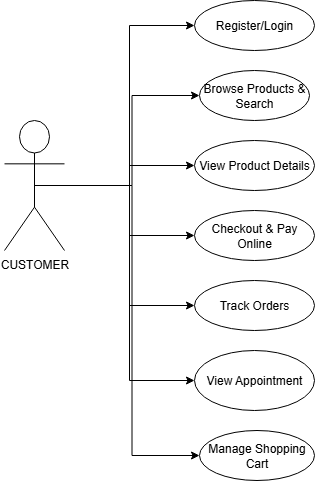

The diagram above was exported from draw.io. Its source (the exported page's mxGraphModel, read from the mxfile embedded in the PNG):
<mxGraphModel dx="786" dy="498" grid="1" gridSize="10" guides="1" tooltips="1" connect="1" arrows="1" fold="1" page="1" pageScale="1" pageWidth="827" pageHeight="1169" math="0" shadow="0">
  <root>
    <mxCell id="0" />
    <mxCell id="1" parent="0" />
    <mxCell id="fuG3oTF89nhzGpNgnWZ9-16" style="edgeStyle=orthogonalEdgeStyle;rounded=0;orthogonalLoop=1;jettySize=auto;html=1;exitX=0.5;exitY=0.5;exitDx=0;exitDy=0;exitPerimeter=0;entryX=0;entryY=0.5;entryDx=0;entryDy=0;" parent="1" source="fuG3oTF89nhzGpNgnWZ9-1" target="fuG3oTF89nhzGpNgnWZ9-8" edge="1">
      <mxGeometry relative="1" as="geometry">
        <Array as="points">
          <mxPoint x="205" y="205" />
          <mxPoint x="205" y="45" />
        </Array>
      </mxGeometry>
    </mxCell>
    <mxCell id="fuG3oTF89nhzGpNgnWZ9-21" style="edgeStyle=orthogonalEdgeStyle;rounded=0;orthogonalLoop=1;jettySize=auto;html=1;exitX=0.5;exitY=0.5;exitDx=0;exitDy=0;exitPerimeter=0;entryX=0;entryY=0.5;entryDx=0;entryDy=0;" parent="1" source="fuG3oTF89nhzGpNgnWZ9-1" target="fuG3oTF89nhzGpNgnWZ9-10" edge="1">
      <mxGeometry relative="1" as="geometry" />
    </mxCell>
    <mxCell id="fuG3oTF89nhzGpNgnWZ9-22" style="edgeStyle=orthogonalEdgeStyle;rounded=0;orthogonalLoop=1;jettySize=auto;html=1;exitX=0.5;exitY=0.5;exitDx=0;exitDy=0;exitPerimeter=0;entryX=0;entryY=0.5;entryDx=0;entryDy=0;" parent="1" source="fuG3oTF89nhzGpNgnWZ9-1" target="fuG3oTF89nhzGpNgnWZ9-11" edge="1">
      <mxGeometry relative="1" as="geometry" />
    </mxCell>
    <mxCell id="fuG3oTF89nhzGpNgnWZ9-25" style="edgeStyle=orthogonalEdgeStyle;rounded=0;orthogonalLoop=1;jettySize=auto;html=1;exitX=0.5;exitY=0.5;exitDx=0;exitDy=0;exitPerimeter=0;entryX=0;entryY=0.5;entryDx=0;entryDy=0;" parent="1" source="fuG3oTF89nhzGpNgnWZ9-1" target="fuG3oTF89nhzGpNgnWZ9-12" edge="1">
      <mxGeometry relative="1" as="geometry" />
    </mxCell>
    <mxCell id="fuG3oTF89nhzGpNgnWZ9-26" style="edgeStyle=orthogonalEdgeStyle;rounded=0;orthogonalLoop=1;jettySize=auto;html=1;exitX=0.5;exitY=0.5;exitDx=0;exitDy=0;exitPerimeter=0;entryX=0;entryY=0.5;entryDx=0;entryDy=0;" parent="1" source="fuG3oTF89nhzGpNgnWZ9-1" target="fuG3oTF89nhzGpNgnWZ9-13" edge="1">
      <mxGeometry relative="1" as="geometry">
        <Array as="points">
          <mxPoint x="205" y="205" />
          <mxPoint x="205" y="400" />
        </Array>
      </mxGeometry>
    </mxCell>
    <mxCell id="fuG3oTF89nhzGpNgnWZ9-29" style="edgeStyle=orthogonalEdgeStyle;rounded=0;orthogonalLoop=1;jettySize=auto;html=1;exitX=0.5;exitY=0.5;exitDx=0;exitDy=0;exitPerimeter=0;entryX=0;entryY=0.5;entryDx=0;entryDy=0;" parent="1" source="fuG3oTF89nhzGpNgnWZ9-1" target="fuG3oTF89nhzGpNgnWZ9-9" edge="1">
      <mxGeometry relative="1" as="geometry" />
    </mxCell>
    <mxCell id="fuG3oTF89nhzGpNgnWZ9-32" style="edgeStyle=orthogonalEdgeStyle;rounded=0;orthogonalLoop=1;jettySize=auto;html=1;exitX=0.5;exitY=0.5;exitDx=0;exitDy=0;exitPerimeter=0;entryX=0;entryY=0.5;entryDx=0;entryDy=0;" parent="1" source="fuG3oTF89nhzGpNgnWZ9-1" target="fuG3oTF89nhzGpNgnWZ9-30" edge="1">
      <mxGeometry relative="1" as="geometry" />
    </mxCell>
    <mxCell id="fuG3oTF89nhzGpNgnWZ9-1" value="CUSTOMER" style="shape=umlActor;verticalLabelPosition=bottom;verticalAlign=top;html=1;outlineConnect=0;" parent="1" vertex="1">
      <mxGeometry x="80" y="140" width="60" height="130" as="geometry" />
    </mxCell>
    <mxCell id="fuG3oTF89nhzGpNgnWZ9-8" value="Register/Login" style="ellipse;whiteSpace=wrap;html=1;" parent="1" vertex="1">
      <mxGeometry x="270" y="20" width="120" height="50" as="geometry" />
    </mxCell>
    <mxCell id="fuG3oTF89nhzGpNgnWZ9-9" value="Browse Products &amp;amp; Search" style="ellipse;whiteSpace=wrap;html=1;" parent="1" vertex="1">
      <mxGeometry x="275" y="90" width="110" height="50" as="geometry" />
    </mxCell>
    <mxCell id="fuG3oTF89nhzGpNgnWZ9-10" value="&lt;div&gt;View Product Details&lt;/div&gt;" style="ellipse;whiteSpace=wrap;html=1;" parent="1" vertex="1">
      <mxGeometry x="270" y="160" width="120" height="50" as="geometry" />
    </mxCell>
    <mxCell id="fuG3oTF89nhzGpNgnWZ9-11" value="Checkout &amp;amp; Pay Online" style="ellipse;whiteSpace=wrap;html=1;" parent="1" vertex="1">
      <mxGeometry x="270" y="230" width="120" height="50" as="geometry" />
    </mxCell>
    <mxCell id="fuG3oTF89nhzGpNgnWZ9-12" value="Track Orders" style="ellipse;whiteSpace=wrap;html=1;" parent="1" vertex="1">
      <mxGeometry x="270" y="300" width="120" height="50" as="geometry" />
    </mxCell>
    <mxCell id="fuG3oTF89nhzGpNgnWZ9-13" value="View Appointment" style="ellipse;whiteSpace=wrap;html=1;" parent="1" vertex="1">
      <mxGeometry x="270" y="370" width="120" height="60" as="geometry" />
    </mxCell>
    <mxCell id="fuG3oTF89nhzGpNgnWZ9-30" value="Manage Shopping Cart" style="ellipse;whiteSpace=wrap;html=1;" parent="1" vertex="1">
      <mxGeometry x="275" y="450" width="115" height="50" as="geometry" />
    </mxCell>
  </root>
</mxGraphModel>